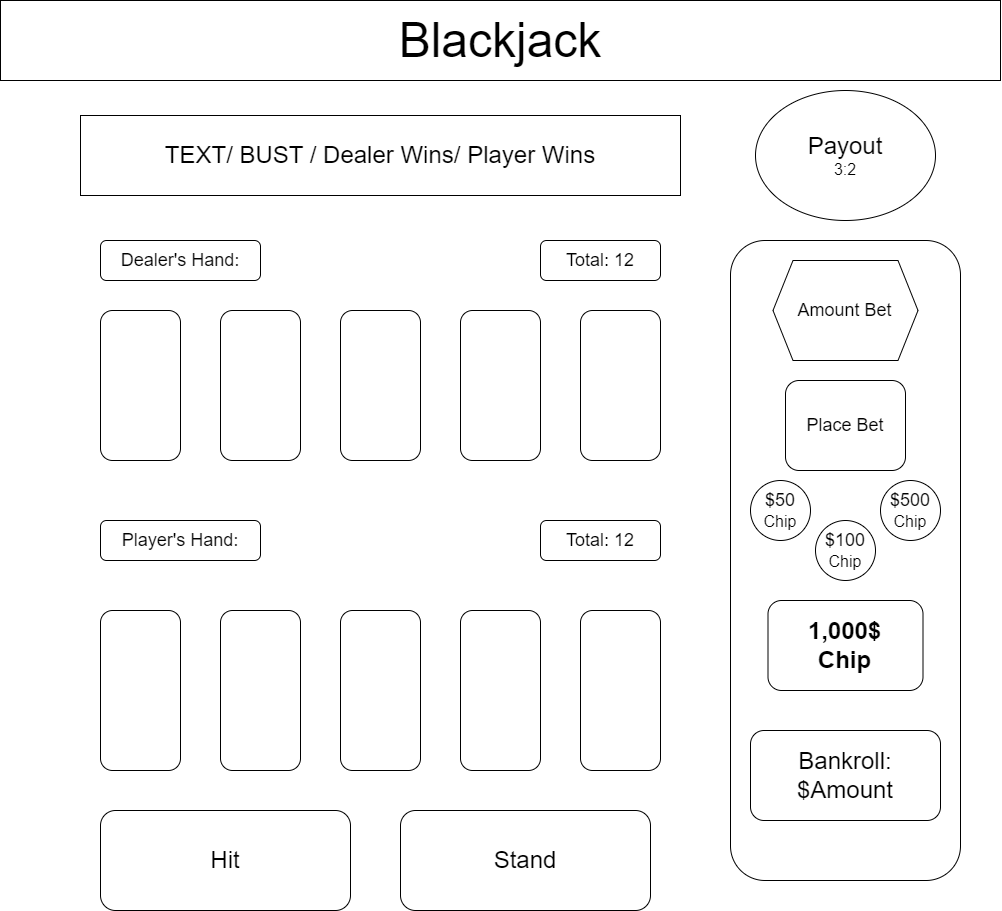

The diagram above was exported from draw.io. Its source (the exported page's mxGraphModel, read from the mxfile embedded in the PNG):
<mxGraphModel dx="1928" dy="1349" grid="1" gridSize="10" guides="1" tooltips="1" connect="1" arrows="1" fold="1" page="1" pageScale="1" pageWidth="850" pageHeight="1100" math="0" shadow="0">
  <root>
    <mxCell id="0" />
    <mxCell id="1" parent="0" />
    <mxCell id="UyD00d78rCH05_urirtm-24" value="" style="rounded=1;whiteSpace=wrap;html=1;" vertex="1" parent="1">
      <mxGeometry x="1130" y="320" width="230" height="640" as="geometry" />
    </mxCell>
    <mxCell id="W1yGmw_3Q-I4OKZhgh8l-15" style="edgeStyle=none;curved=1;rounded=0;orthogonalLoop=1;jettySize=auto;html=1;exitX=1;exitY=0.5;exitDx=0;exitDy=0;fontSize=12;startSize=8;endSize=8;" edge="1" parent="1" source="UyD00d78rCH05_urirtm-1">
      <mxGeometry relative="1" as="geometry">
        <mxPoint x="1255" y="120" as="targetPoint" />
      </mxGeometry>
    </mxCell>
    <mxCell id="UyD00d78rCH05_urirtm-1" value="&lt;font style=&quot;font-size: 48px;&quot;&gt;Blackjack&lt;/font&gt;" style="rounded=0;whiteSpace=wrap;html=1;" vertex="1" parent="1">
      <mxGeometry x="400" y="80" width="1000" height="80" as="geometry" />
    </mxCell>
    <mxCell id="UyD00d78rCH05_urirtm-2" value="&lt;font style=&quot;font-size: 18px;&quot;&gt;Dealer's Hand:&lt;/font&gt;" style="rounded=1;whiteSpace=wrap;html=1;" vertex="1" parent="1">
      <mxGeometry x="500" y="320" width="160" height="40" as="geometry" />
    </mxCell>
    <mxCell id="UyD00d78rCH05_urirtm-3" value="&lt;font style=&quot;font-size: 18px;&quot;&gt;Total: 12&lt;/font&gt;" style="rounded=1;whiteSpace=wrap;html=1;" vertex="1" parent="1">
      <mxGeometry x="940" y="320" width="120" height="40" as="geometry" />
    </mxCell>
    <mxCell id="UyD00d78rCH05_urirtm-4" value="" style="rounded=1;whiteSpace=wrap;html=1;" vertex="1" parent="1">
      <mxGeometry x="500" y="390" width="80" height="150" as="geometry" />
    </mxCell>
    <mxCell id="UyD00d78rCH05_urirtm-5" value="" style="rounded=1;whiteSpace=wrap;html=1;" vertex="1" parent="1">
      <mxGeometry x="620" y="390" width="80" height="150" as="geometry" />
    </mxCell>
    <mxCell id="UyD00d78rCH05_urirtm-6" value="" style="rounded=1;whiteSpace=wrap;html=1;" vertex="1" parent="1">
      <mxGeometry x="740" y="390" width="80" height="150" as="geometry" />
    </mxCell>
    <mxCell id="UyD00d78rCH05_urirtm-7" value="" style="rounded=1;whiteSpace=wrap;html=1;" vertex="1" parent="1">
      <mxGeometry x="860" y="390" width="80" height="150" as="geometry" />
    </mxCell>
    <mxCell id="UyD00d78rCH05_urirtm-8" value="" style="rounded=1;whiteSpace=wrap;html=1;" vertex="1" parent="1">
      <mxGeometry x="980" y="390" width="80" height="150" as="geometry" />
    </mxCell>
    <mxCell id="UyD00d78rCH05_urirtm-9" value="" style="rounded=1;whiteSpace=wrap;html=1;" vertex="1" parent="1">
      <mxGeometry x="500" y="690" width="80" height="160" as="geometry" />
    </mxCell>
    <mxCell id="UyD00d78rCH05_urirtm-10" value="" style="rounded=1;whiteSpace=wrap;html=1;" vertex="1" parent="1">
      <mxGeometry x="620" y="690" width="80" height="160" as="geometry" />
    </mxCell>
    <mxCell id="UyD00d78rCH05_urirtm-11" value="" style="rounded=1;whiteSpace=wrap;html=1;" vertex="1" parent="1">
      <mxGeometry x="740" y="690" width="80" height="160" as="geometry" />
    </mxCell>
    <mxCell id="UyD00d78rCH05_urirtm-12" value="" style="rounded=1;whiteSpace=wrap;html=1;" vertex="1" parent="1">
      <mxGeometry x="860" y="690" width="80" height="160" as="geometry" />
    </mxCell>
    <mxCell id="UyD00d78rCH05_urirtm-13" value="" style="rounded=1;whiteSpace=wrap;html=1;" vertex="1" parent="1">
      <mxGeometry x="980" y="690" width="80" height="160" as="geometry" />
    </mxCell>
    <mxCell id="UyD00d78rCH05_urirtm-14" value="&lt;font style=&quot;font-size: 18px;&quot;&gt;Player's Hand:&lt;/font&gt;" style="rounded=1;whiteSpace=wrap;html=1;" vertex="1" parent="1">
      <mxGeometry x="500" y="600" width="160" height="40" as="geometry" />
    </mxCell>
    <mxCell id="UyD00d78rCH05_urirtm-15" value="&lt;font style=&quot;font-size: 18px;&quot;&gt;Total: 12&lt;/font&gt;" style="rounded=1;whiteSpace=wrap;html=1;" vertex="1" parent="1">
      <mxGeometry x="940" y="600" width="120" height="40" as="geometry" />
    </mxCell>
    <mxCell id="UyD00d78rCH05_urirtm-23" value="&lt;font style=&quot;font-size: 18px;&quot;&gt;Place Bet&lt;/font&gt;" style="rounded=1;whiteSpace=wrap;html=1;" vertex="1" parent="1">
      <mxGeometry x="1185" y="460" width="120" height="90" as="geometry" />
    </mxCell>
    <mxCell id="W1yGmw_3Q-I4OKZhgh8l-4" value="&lt;font style=&quot;font-size: 18px;&quot;&gt;Amount Bet&lt;/font&gt;" style="shape=hexagon;perimeter=hexagonPerimeter2;whiteSpace=wrap;html=1;fixedSize=1;" vertex="1" parent="1">
      <mxGeometry x="1172.5" y="340" width="145" height="100" as="geometry" />
    </mxCell>
    <mxCell id="W1yGmw_3Q-I4OKZhgh8l-5" value="&lt;font style=&quot;font-size: 18px;&quot;&gt;$50&lt;/font&gt;&lt;div&gt;&lt;font size=&quot;3&quot;&gt;Chip&lt;/font&gt;&lt;/div&gt;" style="ellipse;whiteSpace=wrap;html=1;" vertex="1" parent="1">
      <mxGeometry x="1150" y="560" width="60" height="60" as="geometry" />
    </mxCell>
    <mxCell id="W1yGmw_3Q-I4OKZhgh8l-8" value="&lt;font style=&quot;font-size: 18px;&quot;&gt;$100&lt;/font&gt;&lt;div&gt;&lt;font size=&quot;3&quot;&gt;Chip&lt;/font&gt;&lt;/div&gt;" style="ellipse;whiteSpace=wrap;html=1;" vertex="1" parent="1">
      <mxGeometry x="1215" y="600" width="60" height="60" as="geometry" />
    </mxCell>
    <mxCell id="W1yGmw_3Q-I4OKZhgh8l-9" value="&lt;font style=&quot;font-size: 18px;&quot;&gt;$500&lt;/font&gt;&lt;div&gt;&lt;font size=&quot;3&quot;&gt;Chip&lt;/font&gt;&lt;/div&gt;" style="ellipse;whiteSpace=wrap;html=1;" vertex="1" parent="1">
      <mxGeometry x="1280" y="560" width="60" height="60" as="geometry" />
    </mxCell>
    <mxCell id="W1yGmw_3Q-I4OKZhgh8l-10" value="&lt;font style=&quot;font-size: 24px;&quot;&gt;&lt;b&gt;1,000$&lt;/b&gt;&lt;/font&gt;&lt;div&gt;&lt;font style=&quot;font-size: 24px;&quot;&gt;&lt;b&gt;Chip&lt;/b&gt;&lt;/font&gt;&lt;/div&gt;" style="rounded=1;whiteSpace=wrap;html=1;" vertex="1" parent="1">
      <mxGeometry x="1167.5" y="680" width="155" height="90" as="geometry" />
    </mxCell>
    <mxCell id="W1yGmw_3Q-I4OKZhgh8l-11" value="&lt;span style=&quot;font-size: 24px;&quot;&gt;Bankroll:&lt;/span&gt;&lt;div&gt;&lt;span style=&quot;font-size: 24px;&quot;&gt;$Amount&lt;/span&gt;&lt;/div&gt;" style="rounded=1;whiteSpace=wrap;html=1;" vertex="1" parent="1">
      <mxGeometry x="1150" y="810" width="190" height="90" as="geometry" />
    </mxCell>
    <mxCell id="KVkX9otpyCpU7aNvxHDA-2" value="&lt;font style=&quot;font-size: 24px;&quot;&gt;Payout&lt;/font&gt;&lt;div&gt;&lt;font size=&quot;3&quot;&gt;3:2&lt;/font&gt;&lt;/div&gt;" style="ellipse;whiteSpace=wrap;html=1;" vertex="1" parent="1">
      <mxGeometry x="1155" y="170" width="180" height="130" as="geometry" />
    </mxCell>
    <mxCell id="W1yGmw_3Q-I4OKZhgh8l-12" value="&lt;font style=&quot;font-size: 24px;&quot;&gt;TEXT/ BUST / Dealer Wins/ Player Wins&lt;/font&gt;" style="rounded=0;whiteSpace=wrap;html=1;" vertex="1" parent="1">
      <mxGeometry x="480" y="195" width="600" height="80" as="geometry" />
    </mxCell>
    <mxCell id="UyD00d78rCH05_urirtm-25" value="&lt;font style=&quot;font-size: 24px;&quot;&gt;Hit&lt;/font&gt;" style="rounded=1;whiteSpace=wrap;html=1;" vertex="1" parent="1">
      <mxGeometry x="500" y="890" width="250" height="100" as="geometry" />
    </mxCell>
    <mxCell id="UyD00d78rCH05_urirtm-26" value="&lt;span style=&quot;font-size: 24px;&quot;&gt;Stand&lt;/span&gt;" style="rounded=1;whiteSpace=wrap;html=1;" vertex="1" parent="1">
      <mxGeometry x="800" y="890" width="250" height="100" as="geometry" />
    </mxCell>
  </root>
</mxGraphModel>